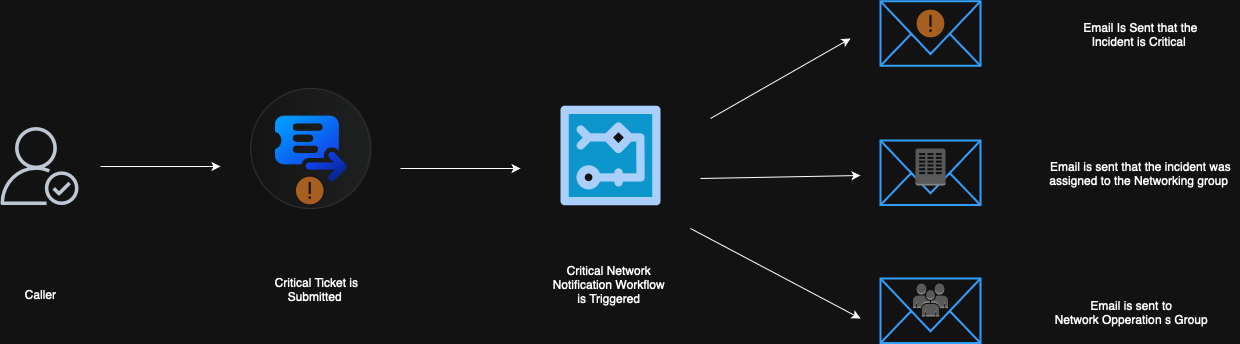

The diagram above was exported from draw.io. Its source (the exported page's mxGraphModel, read from the mxfile embedded in the PNG):
<mxGraphModel dx="3099" dy="1152" grid="1" gridSize="10" guides="1" tooltips="1" connect="1" arrows="1" fold="1" page="1" pageScale="1" pageWidth="1100" pageHeight="850" math="0" shadow="0">
  <root>
    <mxCell id="0" />
    <mxCell id="1" parent="0" />
    <mxCell id="ySPAIufCspQRmPBLms3--1" value="" style="shape=mxgraph.sap.icon;labelPosition=center;verticalLabelPosition=bottom;align=center;verticalAlign=top;strokeWidth=1;strokeColor=#D5DADD;fillColor=#EDEFF0;gradientColor=#FCFCFC;gradientDirection=west;aspect=fixed;SAPIcon=Service_Ticket_Intelligence2" vertex="1" parent="1">
      <mxGeometry x="70.25" y="230" width="120" height="120" as="geometry" />
    </mxCell>
    <mxCell id="ySPAIufCspQRmPBLms3--2" value="" style="sketch=0;pointerEvents=1;shadow=0;dashed=0;html=1;strokeColor=none;fillColor=#DF8C42;labelPosition=center;verticalLabelPosition=bottom;verticalAlign=top;align=center;outlineConnect=0;shape=mxgraph.veeam2.critical;" vertex="1" parent="1">
      <mxGeometry x="114.25" y="317" width="30" height="30" as="geometry" />
    </mxCell>
    <mxCell id="ySPAIufCspQRmPBLms3--3" value="Critical Ticket is Submitted&amp;nbsp;" style="text;strokeColor=none;align=center;fillColor=none;html=1;verticalAlign=middle;whiteSpace=wrap;rounded=0;" vertex="1" parent="1">
      <mxGeometry x="80.5" y="410" width="109.75" height="40" as="geometry" />
    </mxCell>
    <mxCell id="ySPAIufCspQRmPBLms3--4" value="Critical Network&amp;nbsp;&lt;div&gt;Notification Workflow&amp;nbsp;&lt;/div&gt;&lt;div&gt;is Triggered&amp;nbsp;&lt;/div&gt;" style="text;strokeColor=none;align=center;fillColor=none;html=1;verticalAlign=middle;whiteSpace=wrap;rounded=0;" vertex="1" parent="1">
      <mxGeometry x="355" y="405" width="150" height="40" as="geometry" />
    </mxCell>
    <mxCell id="ySPAIufCspQRmPBLms3--5" value="Email is sent to&amp;nbsp;&lt;div&gt;Network Opperation s Group&amp;nbsp;&lt;/div&gt;" style="text;strokeColor=none;align=center;fillColor=none;html=1;verticalAlign=middle;whiteSpace=wrap;rounded=0;" vertex="1" parent="1">
      <mxGeometry x="860" y="425" width="185" height="55" as="geometry" />
    </mxCell>
    <mxCell id="ySPAIufCspQRmPBLms3--7" value="" style="html=1;verticalLabelPosition=bottom;align=center;labelBackgroundColor=#ffffff;verticalAlign=top;strokeWidth=2;strokeColor=#0080F0;shadow=0;dashed=0;shape=mxgraph.ios7.icons.mail;" vertex="1" parent="1">
      <mxGeometry x="700" y="142.73000000000002" width="100" height="64.53" as="geometry" />
    </mxCell>
    <mxCell id="ySPAIufCspQRmPBLms3--8" value="" style="verticalLabelPosition=bottom;aspect=fixed;html=1;shape=mxgraph.salesforce.workflow;" vertex="1" parent="1">
      <mxGeometry x="380" y="247" width="100" height="100" as="geometry" />
    </mxCell>
    <mxCell id="ySPAIufCspQRmPBLms3--9" style="edgeStyle=orthogonalEdgeStyle;rounded=0;orthogonalLoop=1;jettySize=auto;html=1;exitX=0.5;exitY=1;exitDx=0;exitDy=0;" edge="1" parent="1" source="ySPAIufCspQRmPBLms3--3" target="ySPAIufCspQRmPBLms3--3">
      <mxGeometry relative="1" as="geometry" />
    </mxCell>
    <mxCell id="ySPAIufCspQRmPBLms3--10" value="" style="endArrow=classic;html=1;rounded=0;" edge="1" parent="1">
      <mxGeometry width="50" height="50" relative="1" as="geometry">
        <mxPoint x="220" y="310" as="sourcePoint" />
        <mxPoint x="340" y="310" as="targetPoint" />
      </mxGeometry>
    </mxCell>
    <mxCell id="ySPAIufCspQRmPBLms3--11" value="Email Is Sent that the Incident is Critical&amp;nbsp;" style="text;strokeColor=none;align=center;fillColor=none;html=1;verticalAlign=middle;whiteSpace=wrap;rounded=0;" vertex="1" parent="1">
      <mxGeometry x="890" y="160" width="140" height="30" as="geometry" />
    </mxCell>
    <mxCell id="ySPAIufCspQRmPBLms3--12" value="Email is sent that the incident was assigned to the Networking group&amp;nbsp;" style="text;strokeColor=none;align=center;fillColor=none;html=1;verticalAlign=middle;whiteSpace=wrap;rounded=0;" vertex="1" parent="1">
      <mxGeometry x="860" y="299.27" width="200" height="30" as="geometry" />
    </mxCell>
    <mxCell id="ySPAIufCspQRmPBLms3--13" value="" style="html=1;verticalLabelPosition=bottom;align=center;labelBackgroundColor=#ffffff;verticalAlign=top;strokeWidth=2;strokeColor=#0080F0;shadow=0;dashed=0;shape=mxgraph.ios7.icons.mail;" vertex="1" parent="1">
      <mxGeometry x="700" y="282" width="100" height="64.53" as="geometry" />
    </mxCell>
    <mxCell id="ySPAIufCspQRmPBLms3--14" value="" style="html=1;verticalLabelPosition=bottom;align=center;labelBackgroundColor=#ffffff;verticalAlign=top;strokeWidth=2;strokeColor=#0080F0;shadow=0;dashed=0;shape=mxgraph.ios7.icons.mail;" vertex="1" parent="1">
      <mxGeometry x="700" y="420" width="100" height="64.53" as="geometry" />
    </mxCell>
    <mxCell id="ySPAIufCspQRmPBLms3--15" value="" style="endArrow=classic;html=1;rounded=0;" edge="1" parent="1">
      <mxGeometry width="50" height="50" relative="1" as="geometry">
        <mxPoint x="530" y="260" as="sourcePoint" />
        <mxPoint x="670" y="180" as="targetPoint" />
      </mxGeometry>
    </mxCell>
    <mxCell id="ySPAIufCspQRmPBLms3--16" value="" style="endArrow=classic;html=1;rounded=0;" edge="1" parent="1">
      <mxGeometry width="50" height="50" relative="1" as="geometry">
        <mxPoint x="520" y="320" as="sourcePoint" />
        <mxPoint x="680" y="317" as="targetPoint" />
      </mxGeometry>
    </mxCell>
    <mxCell id="ySPAIufCspQRmPBLms3--17" value="" style="endArrow=classic;html=1;rounded=0;" edge="1" parent="1">
      <mxGeometry width="50" height="50" relative="1" as="geometry">
        <mxPoint x="510" y="370" as="sourcePoint" />
        <mxPoint x="680" y="460" as="targetPoint" />
      </mxGeometry>
    </mxCell>
    <mxCell id="ySPAIufCspQRmPBLms3--18" value="" style="sketch=0;pointerEvents=1;shadow=0;dashed=0;html=1;strokeColor=none;fillColor=#DF8C42;labelPosition=center;verticalLabelPosition=bottom;verticalAlign=top;align=center;outlineConnect=0;shape=mxgraph.veeam2.critical;" vertex="1" parent="1">
      <mxGeometry x="735" y="150" width="30" height="30" as="geometry" />
    </mxCell>
    <mxCell id="ySPAIufCspQRmPBLms3--19" value="" style="outlineConnect=0;dashed=0;verticalLabelPosition=bottom;verticalAlign=top;align=center;html=1;shape=mxgraph.aws3.users;fillColor=#ACACAC;gradientColor=none;" vertex="1" parent="1">
      <mxGeometry x="732.5" y="425" width="35" height="33" as="geometry" />
    </mxCell>
    <mxCell id="ySPAIufCspQRmPBLms3--20" value="" style="outlineConnect=0;dashed=0;verticalLabelPosition=bottom;verticalAlign=top;align=center;html=1;shape=mxgraph.aws3.assignment_task;fillColor=#ACACAC;gradientColor=none;" vertex="1" parent="1">
      <mxGeometry x="735" y="290" width="30" height="37" as="geometry" />
    </mxCell>
    <mxCell id="ySPAIufCspQRmPBLms3--21" value="" style="sketch=0;outlineConnect=0;fontColor=#232F3E;gradientColor=none;fillColor=#232F3D;strokeColor=none;dashed=0;verticalLabelPosition=bottom;verticalAlign=top;align=center;html=1;fontSize=12;fontStyle=0;aspect=fixed;pointerEvents=1;shape=mxgraph.aws4.authenticated_user;" vertex="1" parent="1">
      <mxGeometry x="-180" y="268.53" width="78" height="78" as="geometry" />
    </mxCell>
    <mxCell id="ySPAIufCspQRmPBLms3--22" value="Caller" style="text;strokeColor=none;align=center;fillColor=none;html=1;verticalAlign=middle;whiteSpace=wrap;rounded=0;" vertex="1" parent="1">
      <mxGeometry x="-170" y="420" width="60" height="30" as="geometry" />
    </mxCell>
    <mxCell id="ySPAIufCspQRmPBLms3--23" value="" style="endArrow=classic;html=1;rounded=0;" edge="1" parent="1">
      <mxGeometry width="50" height="50" relative="1" as="geometry">
        <mxPoint x="-80" y="308" as="sourcePoint" />
        <mxPoint x="40" y="308" as="targetPoint" />
      </mxGeometry>
    </mxCell>
  </root>
</mxGraphModel>